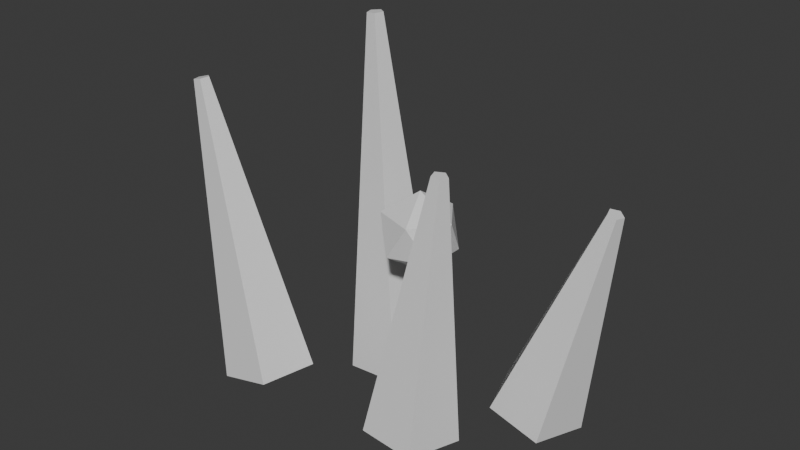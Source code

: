 # Source: Prop_GrassPatch_A.blend  (saved by Blender 5.1.30; exported with 4.5.12 LTS)
import bpy
from mathutils import Matrix  # noqa: F401  (used for matrix-valued properties, if any)

bpy.ops.wm.read_factory_settings(use_empty=True)
scene = bpy.context.scene
scene.name = 'Scene'

# ---- collections
col_collection = bpy.data.collections.new('Collection'); scene.collection.children.link(col_collection)

# ---- materials (node trees are filled in below, after node groups)
mat_dc_grass = bpy.data.materials.new('DC_Grass')
mat_dc_grass.diffuse_color = (0.169, 0.357, 0.263, 1.0)
mat_dc_grass.roughness = 0.82
mat_dc_fire = bpy.data.materials.new('DC_Fire')
mat_dc_fire.diffuse_color = (1.0, 0.541, 0.141, 1.0)
mat_dc_fire.roughness = 0.82

# ---- material node trees
mat_dc_grass.use_nodes = True; mat_dc_grass.node_tree.nodes.clear()
_N = mat_dc_grass.node_tree.nodes; _L = mat_dc_grass.node_tree.links
n0 = _N.new('ShaderNodeBsdfPrincipled'); n0.name = 'Principled BSDF'; n0.location = (-200, 100)
n1 = _N.new('ShaderNodeOutputMaterial'); n1.name = 'Material Output'; n1.location = (200, 100)
_L.new(n0.outputs[0], n1.inputs[0])
n1.is_active_output = True
mat_dc_fire.use_nodes = True; mat_dc_fire.node_tree.nodes.clear()
_N = mat_dc_fire.node_tree.nodes; _L = mat_dc_fire.node_tree.links
n0 = _N.new('ShaderNodeBsdfPrincipled'); n0.name = 'Principled BSDF'; n0.location = (-200, 100)
n1 = _N.new('ShaderNodeOutputMaterial'); n1.name = 'Material Output'; n1.location = (200, 100)
_L.new(n0.outputs[0], n1.inputs[0])
n1.is_active_output = True

# ---- world
world_world = bpy.data.worlds.new('World'); scene.world = world_world
world_world.use_nodes = True; world_world.node_tree.nodes.clear()
_N = world_world.node_tree.nodes; _L = world_world.node_tree.links
n0 = _N.new('ShaderNodeOutputWorld'); n0.name = 'World Output'; n0.location = (200, 100)
n1 = _N.new('ShaderNodeBackground'); n1.name = 'Background'; n1.location = (-200, 100)
n1.inputs[0].default_value = (0.05088, 0.05088, 0.05088, 1.0)
_L.new(n1.outputs[0], n0.inputs[0])
n0.is_active_output = True
world_world.color = (0.05088, 0.05088, 0.05088)
world_world.sun_shadow_jitter_overblur = 0.0

# ---- meshes
me_propgrasspatcha_blade_mesh = bpy.data.meshes.new('PropGrassPatchA_Blade_Mesh')
me_propgrasspatcha_blade_mesh.from_pydata([(0.0, 0.06, -0.19), (0.0, 0.01, 0.19), (0.05706, 0.01854, -0.19), (0.009511, 0.00309, 0.19), (0.03527, -0.04854, -0.19), (0.005878, -0.00809, 0.19), (-0.03527, -0.04854, -0.19), (-0.005878, -0.00809, 0.19), (-0.05706, 0.01854, -0.19), (-0.009511, 0.00309, 0.19)], [], [(0, 1, 3, 2), (2, 3, 5, 4), (4, 5, 7, 6), (3, 1, 9, 7, 5), (6, 7, 9, 8), (8, 9, 1, 0), (0, 2, 4, 6, 8)])
_uv = me_propgrasspatcha_blade_mesh.uv_layers.new(name='UVMap')
_uv.uv.foreach_set('vector', [1.0, 0.5, 1.0, 1.0, 0.8, 1.0, 0.8, 0.5, 0.8, 0.5, 0.8, 1.0, 0.6, 1.0, 0.6, 0.5, 0.6, 0.5, 0.6, 1.0, 0.4, 1.0, 0.4, 0.5, 0.4783, 0.3242, 0.25, 0.49, 0.02175, 0.3242, 0.1089, 0.05584, 0.3911, 0.05584, 0.4, 0.5, 0.4, 1.0, 0.2, 1.0, 0.2, 0.5, 0.2, 0.5, 0.2, 1.0, 2.98e-08, 1.0, 2.98e-08, 0.5, 0.75, 0.49, 0.9783, 0.3242, 0.8911, 0.05584, 0.6089, 0.05584, 0.5217, 0.3242])
me_propgrasspatcha_blade_mesh.materials.append(mat_dc_grass)
me_propgrasspatcha_blade_mesh.update()
me_propgrasspatcha_blade_mesh_001 = bpy.data.meshes.new('PropGrassPatchA_Blade_Mesh.001')
me_propgrasspatcha_blade_mesh_001.from_pydata([(0.0, 0.06, -0.23), (0.0, 0.01, 0.23), (0.05706, 0.01854, -0.23), (0.009511, 0.00309, 0.23), (0.03527, -0.04854, -0.23), (0.005878, -0.00809, 0.23), (-0.03527, -0.04854, -0.23), (-0.005878, -0.00809, 0.23), (-0.05706, 0.01854, -0.23), (-0.009511, 0.00309, 0.23)], [], [(0, 1, 3, 2), (2, 3, 5, 4), (4, 5, 7, 6), (3, 1, 9, 7, 5), (6, 7, 9, 8), (8, 9, 1, 0), (0, 2, 4, 6, 8)])
_uv = me_propgrasspatcha_blade_mesh_001.uv_layers.new(name='UVMap')
_uv.uv.foreach_set('vector', [1.0, 0.5, 1.0, 1.0, 0.8, 1.0, 0.8, 0.5, 0.8, 0.5, 0.8, 1.0, 0.6, 1.0, 0.6, 0.5, 0.6, 0.5, 0.6, 1.0, 0.4, 1.0, 0.4, 0.5, 0.4783, 0.3242, 0.25, 0.49, 0.02175, 0.3242, 0.1089, 0.05584, 0.3911, 0.05584, 0.4, 0.5, 0.4, 1.0, 0.2, 1.0, 0.2, 0.5, 0.2, 0.5, 0.2, 1.0, 2.98e-08, 1.0, 2.98e-08, 0.5, 0.75, 0.49, 0.9783, 0.3242, 0.8911, 0.05584, 0.6089, 0.05584, 0.5217, 0.3242])
me_propgrasspatcha_blade_mesh_001.materials.append(mat_dc_grass)
me_propgrasspatcha_blade_mesh_001.update()
me_propgrasspatcha_blade_mesh_002 = bpy.data.meshes.new('PropGrassPatchA_Blade_Mesh.002')
me_propgrasspatcha_blade_mesh_002.from_pydata([(0.0, 0.06, -0.17), (0.0, 0.01, 0.17), (0.05706, 0.01854, -0.17), (0.009511, 0.00309, 0.17), (0.03527, -0.04854, -0.17), (0.005878, -0.00809, 0.17), (-0.03527, -0.04854, -0.17), (-0.005878, -0.00809, 0.17), (-0.05706, 0.01854, -0.17), (-0.009511, 0.00309, 0.17)], [], [(0, 1, 3, 2), (2, 3, 5, 4), (4, 5, 7, 6), (3, 1, 9, 7, 5), (6, 7, 9, 8), (8, 9, 1, 0), (0, 2, 4, 6, 8)])
_uv = me_propgrasspatcha_blade_mesh_002.uv_layers.new(name='UVMap')
_uv.uv.foreach_set('vector', [1.0, 0.5, 1.0, 1.0, 0.8, 1.0, 0.8, 0.5, 0.8, 0.5, 0.8, 1.0, 0.6, 1.0, 0.6, 0.5, 0.6, 0.5, 0.6, 1.0, 0.4, 1.0, 0.4, 0.5, 0.4783, 0.3242, 0.25, 0.49, 0.02175, 0.3242, 0.1089, 0.05584, 0.3911, 0.05584, 0.4, 0.5, 0.4, 1.0, 0.2, 1.0, 0.2, 0.5, 0.2, 0.5, 0.2, 1.0, 2.98e-08, 1.0, 2.98e-08, 0.5, 0.75, 0.49, 0.9783, 0.3242, 0.8911, 0.05584, 0.6089, 0.05584, 0.5217, 0.3242])
me_propgrasspatcha_blade_mesh_002.materials.append(mat_dc_grass)
me_propgrasspatcha_blade_mesh_002.update()
me_propgrasspatcha_blade_mesh_003 = bpy.data.meshes.new('PropGrassPatchA_Blade_Mesh.003')
me_propgrasspatcha_blade_mesh_003.from_pydata([(0.0, 0.06, -0.15), (0.0, 0.01, 0.15), (0.05706, 0.01854, -0.15), (0.009511, 0.00309, 0.15), (0.03527, -0.04854, -0.15), (0.005878, -0.00809, 0.15), (-0.03527, -0.04854, -0.15), (-0.005878, -0.00809, 0.15), (-0.05706, 0.01854, -0.15), (-0.009511, 0.00309, 0.15)], [], [(0, 1, 3, 2), (2, 3, 5, 4), (4, 5, 7, 6), (3, 1, 9, 7, 5), (6, 7, 9, 8), (8, 9, 1, 0), (0, 2, 4, 6, 8)])
_uv = me_propgrasspatcha_blade_mesh_003.uv_layers.new(name='UVMap')
_uv.uv.foreach_set('vector', [1.0, 0.5, 1.0, 1.0, 0.8, 1.0, 0.8, 0.5, 0.8, 0.5, 0.8, 1.0, 0.6, 1.0, 0.6, 0.5, 0.6, 0.5, 0.6, 1.0, 0.4, 1.0, 0.4, 0.5, 0.4783, 0.3242, 0.25, 0.49, 0.02175, 0.3242, 0.1089, 0.05584, 0.3911, 0.05584, 0.4, 0.5, 0.4, 1.0, 0.2, 1.0, 0.2, 0.5, 0.2, 0.5, 0.2, 1.0, 2.98e-08, 1.0, 2.98e-08, 0.5, 0.75, 0.49, 0.9783, 0.3242, 0.8911, 0.05584, 0.6089, 0.05584, 0.5217, 0.3242])
me_propgrasspatcha_blade_mesh_003.materials.append(mat_dc_grass)
me_propgrasspatcha_blade_mesh_003.update()
me_propgrasspatcha_flower_mesh = bpy.data.meshes.new('PropGrassPatchA_Flower_Mesh')
me_propgrasspatcha_flower_mesh.from_pydata([(0.0, 0.0, -0.05), (0.03618, -0.02629, -0.02236), (-0.01382, -0.04253, -0.02236), (-0.04472, 0.0, -0.02236), (-0.01382, 0.04253, -0.02236), (0.03618, 0.02629, -0.02236), (0.01382, -0.04253, 0.02236), (-0.03618, -0.02629, 0.02236), (-0.03618, 0.02629, 0.02236), (0.01382, 0.04253, 0.02236), (0.04472, 0.0, 0.02236), (0.0, 0.0, 0.05)], [], [(0, 1, 2), (1, 0, 5), (0, 2, 3), (0, 3, 4), (0, 4, 5), (1, 5, 10), (2, 1, 6), (3, 2, 7), (4, 3, 8), (5, 4, 9), (1, 10, 6), (2, 6, 7), (3, 7, 8), (4, 8, 9), (5, 9, 10), (6, 10, 11), (7, 6, 11), (8, 7, 11), (9, 8, 11), (10, 9, 11)])
_uv = me_propgrasspatcha_flower_mesh.uv_layers.new(name='UVMap')
_uv.uv.foreach_set('vector', [0.1818, 0.0, 0.2727, 0.1575, 0.09091, 0.1575, 0.2727, 0.1575, 0.3636, 0.0, 0.4545, 0.1575, 0.9091, 0.0, 1.0, 0.1575, 0.8182, 0.1575, 0.7273, 0.0, 0.8182, 0.1575, 0.6364, 0.1575, 0.5455, 0.0, 0.6364, 0.1575, 0.4545, 0.1575, 0.2727, 0.1575, 0.4545, 0.1575, 0.3636, 0.3149, 0.09091, 0.1575, 0.2727, 0.1575, 0.1818, 0.3149, 0.8182, 0.1575, 1.0, 0.1575, 0.9091, 0.3149, 0.6364, 0.1575, 0.8182, 0.1575, 0.7273, 0.3149, 0.4545, 0.1575, 0.6364, 0.1575, 0.5455, 0.3149, 0.2727, 0.1575, 0.3636, 0.3149, 0.1818, 0.3149, 0.09091, 0.1575, 0.1818, 0.3149, 0.0, 0.3149, 0.8182, 0.1575, 0.9091, 0.3149, 0.7273, 0.3149, 0.6364, 0.1575, 0.7273, 0.3149, 0.5455, 0.3149, 0.4545, 0.1575, 0.5455, 0.3149, 0.3636, 0.3149, 0.1818, 0.3149, 0.3636, 0.3149, 0.2727, 0.4724, 0.0, 0.3149, 0.1818, 0.3149, 0.09091, 0.4724, 0.7273, 0.3149, 0.9091, 0.3149, 0.8182, 0.4724, 0.5455, 0.3149, 0.7273, 0.3149, 0.6364, 0.4724, 0.3636, 0.3149, 0.5455, 0.3149, 0.4545, 0.4724])
me_propgrasspatcha_flower_mesh.materials.append(mat_dc_fire)
me_propgrasspatcha_flower_mesh.update()

# ---- objects
ob_propgrasspatcha_blade = bpy.data.objects.new('PropGrassPatchA_Blade', me_propgrasspatcha_blade_mesh)
ob_propgrasspatcha_blade_001 = bpy.data.objects.new('PropGrassPatchA_Blade.001', me_propgrasspatcha_blade_mesh_001)
ob_propgrasspatcha_blade_002 = bpy.data.objects.new('PropGrassPatchA_Blade.002', me_propgrasspatcha_blade_mesh_002)
ob_propgrasspatcha_blade_003 = bpy.data.objects.new('PropGrassPatchA_Blade.003', me_propgrasspatcha_blade_mesh_003)
ob_propgrasspatcha_flower = bpy.data.objects.new('PropGrassPatchA_Flower', me_propgrasspatcha_flower_mesh)

# ---- transforms, parenting, visibility, modifiers, constraints
ob_propgrasspatcha_blade.location = (-0.18, -0.04, 0.31)
ob_propgrasspatcha_blade.rotation_euler = (0.0, -0.2443, 0.0)
ob_propgrasspatcha_blade_001.location = (-0.04, 0.08, 0.35)
ob_propgrasspatcha_blade_001.rotation_euler = (0.0, -0.06981, 0.0)
ob_propgrasspatcha_blade_002.location = (0.1, -0.02, 0.29)
ob_propgrasspatcha_blade_002.rotation_euler = (0.0, 0.1047, 0.0)
ob_propgrasspatcha_blade_003.location = (0.22, 0.1, 0.27)
ob_propgrasspatcha_blade_003.rotation_euler = (0.0, 0.2793, 0.0)
ob_propgrasspatcha_flower.location = (0.06, 0.02, 0.36)

# ---- collection membership
col_collection.objects.link(ob_propgrasspatcha_blade)
col_collection.objects.link(ob_propgrasspatcha_blade_001)
col_collection.objects.link(ob_propgrasspatcha_blade_002)
col_collection.objects.link(ob_propgrasspatcha_blade_003)
col_collection.objects.link(ob_propgrasspatcha_flower)

# ---- scene / render settings (as saved in the file)
scene.frame_start = 1; scene.frame_end = 250; scene.frame_set(1)
scene.render.engine = 'BLENDER_EEVEE_NEXT'
scene.render.bake_bias = 0.0
scene.render.bake_samples = 0
scene.cycles.sampling_pattern = 'TABULATED_SOBOL'
scene.eevee.use_volume_custom_range = False
bpy.context.view_layer.update()

# ---- added for rendering (the .blend has no active camera and no usable light): camera, sun
cam_auto = bpy.data.cameras.new('AutoCamera')
cam_auto.lens = 50.0
cam_auto.sensor_width = 36.0
cam_auto.clip_end = 1000.0
ob_auto_camera = bpy.data.objects.new('AutoCamera', cam_auto)
scene.collection.objects.link(ob_auto_camera)
ob_auto_camera.location = (0.759268, -0.854473, 0.940219)
ob_auto_camera.rotation_euler = (1.09748, -7.21219e-08, 0.694738)
scene.camera = ob_auto_camera
light_auto_sun = bpy.data.lights.new('AutoSun', 'SUN')
light_auto_sun.energy = 3.0
light_auto_sun.angle = 0.0523599
ob_auto_sun = bpy.data.objects.new('AutoSun', light_auto_sun)
scene.collection.objects.link(ob_auto_sun)
ob_auto_sun.rotation_euler = (0.872665, 0.174533, 0.523599)
bpy.context.view_layer.update()
